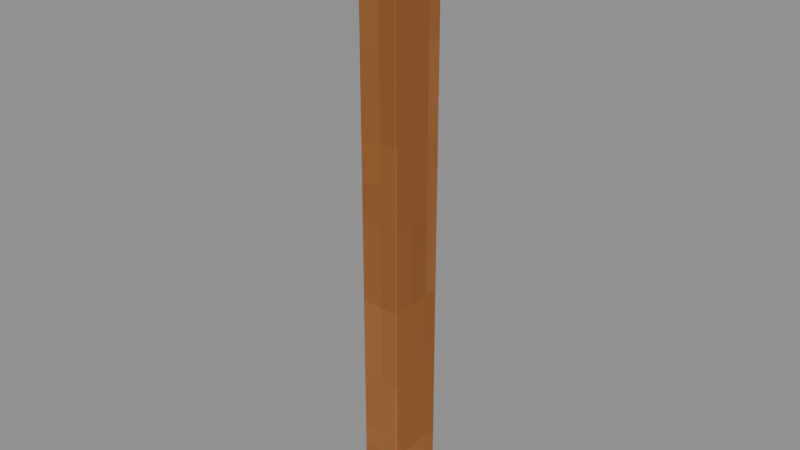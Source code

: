 # Source: Wood-stile--1.blend  (saved by Blender 4.3.34; exported with 4.5.12 LTS)
import bpy
from mathutils import Matrix  # noqa: F401  (used for matrix-valued properties, if any)

bpy.ops.wm.read_factory_settings(use_empty=True)
scene = bpy.context.scene
scene.name = 'Isolated part'

# ---- collections
col_part_wood_stile__1 = bpy.data.collections.new('Part.Wood-stile--1'); scene.collection.children.link(col_part_wood_stile__1)

# ---- images (referenced by path relative to the original .blend; pixels are not part of the script)
import os
ASSET_DIR = os.environ.get("B2B_ASSET_DIR", "")  # directory of the original .blend (textures are referenced by path, not embedded)
HERE = os.path.dirname(os.path.abspath(__file__))  # packed textures are extracted next to this script under _unpacked/

def load_image(name, relpath, width, height, colorspace="sRGB"):
    """Load a texture the original file referenced (path relative to the .blend, or extracted next to this script)."""
    p = next((c for c in (os.path.join(HERE, relpath), os.path.join(ASSET_DIR, relpath)) if relpath and os.path.exists(c)), "")
    if p:
        img = bpy.data.images.load(p, check_existing=True)
        img.name = name
    else:  # same state as the original file: an image datablock whose file is absent (Cycles renders it pink)
        img = bpy.data.images.new(name, width, height)
        img.source = "FILE"
        img.filepath = "//" + (relpath or name)
    img.colorspace_settings.name = colorspace
    return img
img_minecraft___shelf_oak = load_image('Minecraft • Shelf oak', '_unpacked/Shelf_oak.d4328b0c.png', 64, 64, 'sRGB')

# ---- materials (node trees are filled in below, after node groups)
mat_minecraft___shelf_oak = bpy.data.materials.new('Minecraft / Shelf oak')
mat_minecraft___shelf_oak.diffuse_color = (0.5725, 0.3451, 0.1529, 1.0)

# ---- material node trees
mat_minecraft___shelf_oak.use_nodes = True; mat_minecraft___shelf_oak.node_tree.nodes.clear()
_N = mat_minecraft___shelf_oak.node_tree.nodes; _L = mat_minecraft___shelf_oak.node_tree.links
n0 = _N.new('ShaderNodeBsdfPrincipled'); n0.name = 'Principled BSDF'; n0.location = (10, 300)
n0.inputs[2].default_value = 0.85
n1 = _N.new('ShaderNodeOutputMaterial'); n1.name = 'Material Output'; n1.location = (300, 300)
n2 = _N.new('ShaderNodeTexImage'); n2.name = 'Image Texture'; n2.location = (-580, 280)
n2.image = img_minecraft___shelf_oak
n2.interpolation = 'Closest'
_L.new(n0.outputs[0], n1.inputs[0])
_L.new(n2.outputs[0], n0.inputs[0])
n1.is_active_output = True

# ---- meshes
me_ribbedwashboard_wood_stile__1_001 = bpy.data.meshes.new('RibbedWashBoard.Wood-stile--1.001')
me_ribbedwashboard_wood_stile__1_001.from_pydata([(-0.0195, -0.0285, 5.309e-10), (0.0195, -0.0285, 5.309e-10), (0.0195, 0.0285, 0.0), (-0.0195, 0.0285, 0.0), (-0.0195, -0.0285, 0.588), (0.0195, -0.0285, 0.588), (0.0195, 0.0285, 0.588), (-0.0195, 0.0285, 0.588)], [], [(0, 3, 2, 1), (4, 5, 6, 7), (0, 1, 5, 4), (1, 2, 6, 5), (2, 3, 7, 6), (3, 0, 4, 7)])
_uv = me_ribbedwashboard_wood_stile__1_001.uv_layers.new(name='UV0.Surface')
_uv.uv.foreach_set('vector', [0.5475, 0.7323, 0.5931, 0.7323, 0.5931, 0.7635, 0.5475, 0.7635, 0.5475, 0.7323, 0.5475, 0.7635, 0.5931, 0.7635, 0.5931, 0.7323, 0.5703, 0.7323, 0.5703, 0.7635, 1.041, 0.7635, 1.041, 0.7323, 0.5703, 0.8419, 0.5703, 0.8875, 1.041, 0.8875, 1.041, 0.8419, 0.5703, 0.7635, 0.5703, 0.7323, 1.041, 0.7323, 1.041, 0.7635, 0.5703, 0.8875, 0.5703, 0.8419, 1.041, 0.8419, 1.041, 0.8875])
_uv.active_render = True
_uv = me_ribbedwashboard_wood_stile__1_001.uv_layers.new(name='UV1.Paint')
_uv.uv.foreach_set('vector', [0.8515, 0.8323, 0.8515, 0.8871, 0.8156, 0.8871, 0.8156, 0.8323, 0.8641, 0.8323, 0.9, 0.8323, 0.9, 0.8871, 0.8641, 0.8871, 0.7874, 0.5656, 0.7515, 0.5656, 0.7515, 0.0, 0.7874, 0.0, 0.5437, 0.5656, 0.4912, 0.5656, 0.4912, 0.0, 0.5437, 0.0, 0.8359, 0.5656, 0.8, 0.5656, 0.8, 0.0, 0.8359, 0.0, 0.6088, 0.5656, 0.5563, 0.5656, 0.5563, 0.0, 0.6088, 0.0])
me_ribbedwashboard_wood_stile__1_001.materials.append(mat_minecraft___shelf_oak)
me_ribbedwashboard_wood_stile__1_001.update()

# ---- objects
ob_wood_stile__1 = bpy.data.objects.new('Wood-stile--1', me_ribbedwashboard_wood_stile__1_001)

# ---- transforms, parenting, visibility, modifiers, constraints
ob_wood_stile__1.location = (0.0, 0.0, 0.0)
_m = ob_wood_stile__1.modifiers.new('Hand-finished edges', 'BEVEL')
_m.width = 0.002
_m.width_pct = 0.002
_m.harden_normals = True

# ---- collection membership
col_part_wood_stile__1.objects.link(ob_wood_stile__1)

# ---- scene / render settings (as saved in the file)
scene.frame_start = 1; scene.frame_end = 250; scene.frame_set(1)
scene.render.engine = 'BLENDER_EEVEE_NEXT'
scene.render.image_settings.exr_codec = 'NONE'
scene.render.simplify_subdivision_render = 0
scene.render.simplify_child_particles_render = 0.0
scene.eevee.use_volume_custom_range = False
scene.eevee.use_fast_gi = False
scene.eevee.use_shadows = False
scene.view_settings.white_balance_temperature = 0.0
scene.view_settings.white_balance_tint = 0.0
scene.view_settings.white_balance_whitepoint = (2.97, 0.5193, -0.0414)
bpy.context.view_layer.update()

# ---- added for rendering (the .blend has no active camera and no usable light): camera, sun + grey world if the file has none
cam_auto = bpy.data.cameras.new('AutoCamera')
cam_auto.lens = 50.0
cam_auto.sensor_width = 36.0
cam_auto.clip_end = 1000.0
ob_auto_camera = bpy.data.objects.new('AutoCamera', cam_auto)
scene.collection.objects.link(ob_auto_camera)
ob_auto_camera.location = (0.547772, -0.657327, 0.732218)
ob_auto_camera.rotation_euler = (1.09748, -7.21219e-08, 0.694738)
scene.camera = ob_auto_camera
light_auto_sun = bpy.data.lights.new('AutoSun', 'SUN')
light_auto_sun.energy = 3.0
light_auto_sun.angle = 0.0523599
ob_auto_sun = bpy.data.objects.new('AutoSun', light_auto_sun)
scene.collection.objects.link(ob_auto_sun)
ob_auto_sun.rotation_euler = (0.872665, 0.174533, 0.523599)
if scene.world is None:
    world_auto = bpy.data.worlds.new('AutoWorld')
    world_auto.color = (0.3, 0.3, 0.3)
    scene.world = world_auto
bpy.context.view_layer.update()
